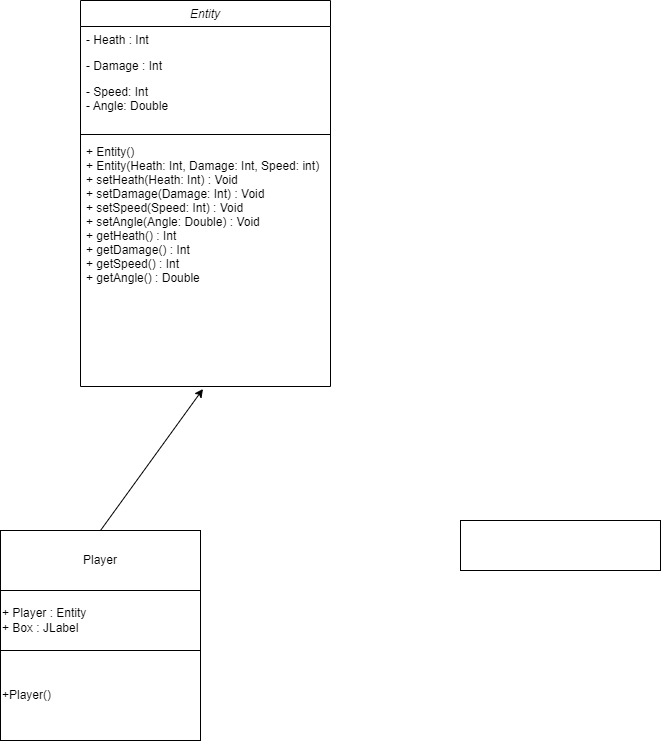

The diagram above was exported from draw.io. Its source (the exported page's mxGraphModel, read from the mxfile embedded in the PNG):
<mxGraphModel dx="988" dy="621" grid="1" gridSize="10" guides="1" tooltips="1" connect="1" arrows="1" fold="1" page="1" pageScale="1" pageWidth="827" pageHeight="1169" math="0" shadow="0">
  <root>
    <mxCell id="WIyWlLk6GJQsqaUBKTNV-0" />
    <mxCell id="WIyWlLk6GJQsqaUBKTNV-1" parent="WIyWlLk6GJQsqaUBKTNV-0" />
    <mxCell id="zkfFHV4jXpPFQw0GAbJ--0" value="Entity" style="swimlane;fontStyle=2;align=center;verticalAlign=top;childLayout=stackLayout;horizontal=1;startSize=26;horizontalStack=0;resizeParent=1;resizeLast=0;collapsible=1;marginBottom=0;rounded=0;shadow=0;strokeWidth=1;" parent="WIyWlLk6GJQsqaUBKTNV-1" vertex="1">
      <mxGeometry x="220" y="120" width="250" height="386" as="geometry">
        <mxRectangle x="230" y="140" width="160" height="26" as="alternateBounds" />
      </mxGeometry>
    </mxCell>
    <mxCell id="zkfFHV4jXpPFQw0GAbJ--1" value="- Heath : Int" style="text;align=left;verticalAlign=top;spacingLeft=4;spacingRight=4;overflow=hidden;rotatable=0;points=[[0,0.5],[1,0.5]];portConstraint=eastwest;" parent="zkfFHV4jXpPFQw0GAbJ--0" vertex="1">
      <mxGeometry y="26" width="250" height="26" as="geometry" />
    </mxCell>
    <mxCell id="zkfFHV4jXpPFQw0GAbJ--2" value="- Damage : Int" style="text;align=left;verticalAlign=top;spacingLeft=4;spacingRight=4;overflow=hidden;rotatable=0;points=[[0,0.5],[1,0.5]];portConstraint=eastwest;rounded=0;shadow=0;html=0;" parent="zkfFHV4jXpPFQw0GAbJ--0" vertex="1">
      <mxGeometry y="52" width="250" height="26" as="geometry" />
    </mxCell>
    <mxCell id="zkfFHV4jXpPFQw0GAbJ--3" value="- Speed: Int&#10;- Angle: Double" style="text;align=left;verticalAlign=top;spacingLeft=4;spacingRight=4;overflow=hidden;rotatable=0;points=[[0,0.5],[1,0.5]];portConstraint=eastwest;rounded=0;shadow=0;html=0;" parent="zkfFHV4jXpPFQw0GAbJ--0" vertex="1">
      <mxGeometry y="78" width="250" height="52" as="geometry" />
    </mxCell>
    <mxCell id="zkfFHV4jXpPFQw0GAbJ--4" value="" style="line;html=1;strokeWidth=1;align=left;verticalAlign=middle;spacingTop=-1;spacingLeft=3;spacingRight=3;rotatable=0;labelPosition=right;points=[];portConstraint=eastwest;" parent="zkfFHV4jXpPFQw0GAbJ--0" vertex="1">
      <mxGeometry y="130" width="250" height="8" as="geometry" />
    </mxCell>
    <mxCell id="zkfFHV4jXpPFQw0GAbJ--5" value="+ Entity()&#10;+ Entity(Heath: Int, Damage: Int, Speed: int)&#10;+ setHeath(Heath: Int) : Void&#10;+ setDamage(Damage: Int) : Void&#10;+ setSpeed(Speed: Int) : Void&#10;+ setAngle(Angle: Double) : Void&#10;+ getHeath() : Int&#10;+ getDamage() : Int&#10;+ getSpeed() : Int&#10;+ getAngle() : Double" style="text;align=left;verticalAlign=top;spacingLeft=4;spacingRight=4;overflow=hidden;rotatable=0;points=[[0,0.5],[1,0.5]];portConstraint=eastwest;" parent="zkfFHV4jXpPFQw0GAbJ--0" vertex="1">
      <mxGeometry y="138" width="250" height="248" as="geometry" />
    </mxCell>
    <mxCell id="QkF4lFp8a9y7JLKGxRwb-3" value="" style="endArrow=classic;html=1;rounded=0;exitX=0.5;exitY=0;exitDx=0;exitDy=0;entryX=0.49;entryY=1.01;entryDx=0;entryDy=0;entryPerimeter=0;" edge="1" parent="WIyWlLk6GJQsqaUBKTNV-1" target="zkfFHV4jXpPFQw0GAbJ--5">
      <mxGeometry width="50" height="50" relative="1" as="geometry">
        <mxPoint x="240" y="650" as="sourcePoint" />
        <mxPoint x="500" y="530" as="targetPoint" />
      </mxGeometry>
    </mxCell>
    <mxCell id="QkF4lFp8a9y7JLKGxRwb-5" value="" style="rounded=0;whiteSpace=wrap;html=1;" vertex="1" parent="WIyWlLk6GJQsqaUBKTNV-1">
      <mxGeometry x="140" y="650" width="200" height="210" as="geometry" />
    </mxCell>
    <mxCell id="QkF4lFp8a9y7JLKGxRwb-6" value="Player" style="rounded=0;whiteSpace=wrap;html=1;" vertex="1" parent="WIyWlLk6GJQsqaUBKTNV-1">
      <mxGeometry x="140" y="650" width="200" height="60" as="geometry" />
    </mxCell>
    <mxCell id="QkF4lFp8a9y7JLKGxRwb-7" value="+ Player : Entity&lt;br&gt;+ Box : JLabel" style="rounded=0;whiteSpace=wrap;html=1;align=left;" vertex="1" parent="WIyWlLk6GJQsqaUBKTNV-1">
      <mxGeometry x="140" y="710" width="200" height="60" as="geometry" />
    </mxCell>
    <mxCell id="QkF4lFp8a9y7JLKGxRwb-8" value="" style="rounded=0;whiteSpace=wrap;html=1;" vertex="1" parent="WIyWlLk6GJQsqaUBKTNV-1">
      <mxGeometry x="600" y="640" width="200" height="50" as="geometry" />
    </mxCell>
    <mxCell id="QkF4lFp8a9y7JLKGxRwb-9" value="+Player()&lt;br&gt;" style="rounded=0;whiteSpace=wrap;html=1;align=left;" vertex="1" parent="WIyWlLk6GJQsqaUBKTNV-1">
      <mxGeometry x="140" y="770" width="200" height="90" as="geometry" />
    </mxCell>
  </root>
</mxGraphModel>